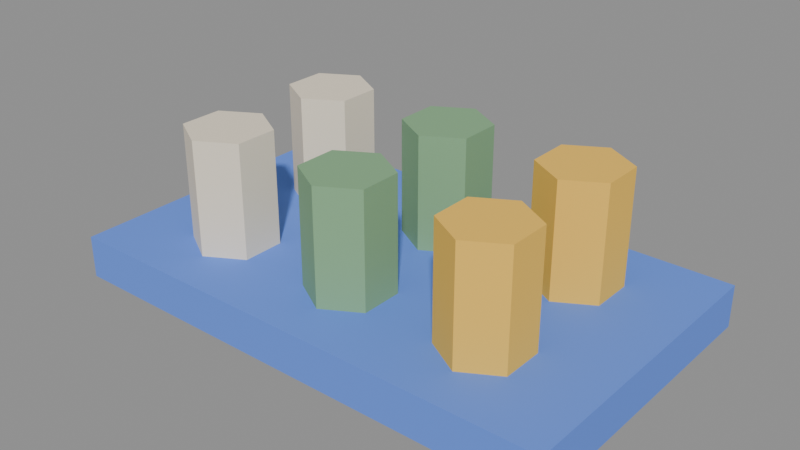 # Source: source.blend  (saved by Blender 5.2.45; exported with 4.5.12 LTS)
import bpy
from mathutils import Matrix  # noqa: F401  (used for matrix-valued properties, if any)

bpy.ops.wm.read_factory_settings(use_empty=True)
scene = bpy.context.scene
scene.name = 'Scene'

# ---- images (referenced by path relative to the original .blend; pixels are not part of the script)
import os
ASSET_DIR = os.environ.get("B2B_ASSET_DIR", "")  # directory of the original .blend (textures are referenced by path, not embedded)
HERE = os.path.dirname(os.path.abspath(__file__))  # packed textures are extracted next to this script under _unpacked/

def load_image(name, relpath, width, height, colorspace="sRGB"):
    """Load a texture the original file referenced (path relative to the .blend, or extracted next to this script)."""
    p = next((c for c in (os.path.join(HERE, relpath), os.path.join(ASSET_DIR, relpath)) if relpath and os.path.exists(c)), "")
    if p:
        img = bpy.data.images.load(p, check_existing=True)
        img.name = name
    else:  # same state as the original file: an image datablock whose file is absent (Cycles renders it pink)
        img = bpy.data.images.new(name, width, height)
        img.source = "FILE"
        img.filepath = "//" + (relpath or name)
    img.colorspace_settings.name = colorspace
    return img
img_palette_png = load_image('palette.png', '_unpacked/palette.cadebe72.png', 2508, 2508, 'sRGB')

# ---- materials (node trees are filled in below, after node groups)
mat_sharedpalette_v001 = bpy.data.materials.new('SharedPalette_v001')

# ---- material node trees
mat_sharedpalette_v001.use_nodes = True; mat_sharedpalette_v001.node_tree.nodes.clear()
_N = mat_sharedpalette_v001.node_tree.nodes; _L = mat_sharedpalette_v001.node_tree.links
n0 = _N.new('ShaderNodeBsdfPrincipled'); n0.name = 'Principled BSDF'; n0.location = (-200, 100)
n0.inputs[2].default_value = 0.8
n0.inputs[10].default_value = 0.005
n1 = _N.new('ShaderNodeOutputMaterial'); n1.name = 'Material Output'; n1.location = (200, 100)
n2 = _N.new('ShaderNodeTexImage'); n2.name = 'Image Texture'; n2.location = (0, 0)
n2.image = img_palette_png
n2.interpolation = 'Closest'
_L.new(n0.outputs[0], n1.inputs[0])
_L.new(n2.outputs[0], n0.inputs[0])
n1.is_active_output = True

# ---- meshes
me_cube = bpy.data.meshes.new('Cube')
me_cube.from_pydata([(-0.3, -0.18, -0.025), (-0.3, -0.18, 0.025), (-0.3, 0.18, -0.025), (-0.3, 0.18, 0.025), (0.3, -0.18, -0.025), (0.3, -0.18, 0.025), (0.3, 0.18, -0.025), (0.3, 0.18, 0.025)], [], [(0, 1, 3, 2), (2, 3, 7, 6), (6, 7, 5, 4), (4, 5, 1, 0), (2, 6, 4, 0), (7, 3, 1, 5)])
_uv = me_cube.uv_layers.new(name='UVMap')
_uv.uv.foreach_set('vector', [0.3906, 0.7031, 0.3906, 0.7031, 0.3906, 0.7031, 0.3906, 0.7031, 0.3906, 0.7031, 0.3906, 0.7031, 0.3906, 0.7031, 0.3906, 0.7031, 0.3906, 0.7031, 0.3906, 0.7031, 0.3906, 0.7031, 0.3906, 0.7031, 0.3906, 0.7031, 0.3906, 0.7031, 0.3906, 0.7031, 0.3906, 0.7031, 0.3906, 0.7031, 0.3906, 0.7031, 0.3906, 0.7031, 0.3906, 0.7031, 0.3906, 0.7031, 0.3906, 0.7031, 0.3906, 0.7031, 0.3906, 0.7031])
me_cube.materials.append(mat_sharedpalette_v001)
me_cube.update()
me_cone = bpy.data.meshes.new('Cone')
me_cone.from_pydata([(0.0, 0.05, -0.075), (0.0, 0.05, 0.075), (0.0433, 0.025, -0.075), (0.0433, 0.025, 0.075), (0.0433, -0.025, -0.075), (0.0433, -0.025, 0.075), (0.0, -0.05, -0.075), (0.0, -0.05, 0.075), (-0.0433, -0.025, -0.075), (-0.0433, -0.025, 0.075), (-0.0433, 0.025, -0.075), (-0.0433, 0.025, 0.075)], [], [(0, 1, 3, 2), (2, 3, 5, 4), (4, 5, 7, 6), (6, 7, 9, 8), (3, 1, 11, 9, 7, 5), (8, 9, 11, 10), (10, 11, 1, 0), (0, 2, 4, 6, 8, 10)])
_uv = me_cone.uv_layers.new(name='UVMap')
_uv.uv.foreach_set('vector', [0.01575, 0.578, 0.01575, 0.578, 0.01575, 0.578, 0.01575, 0.578, 0.01575, 0.578, 0.01575, 0.578, 0.01575, 0.578, 0.01575, 0.578, 0.01575, 0.578, 0.01575, 0.578, 0.01575, 0.578, 0.01575, 0.578, 0.01575, 0.578, 0.01575, 0.578, 0.01575, 0.578, 0.01575, 0.578, 0.01575, 0.578, 0.01575, 0.578, 0.01575, 0.578, 0.01575, 0.578, 0.01575, 0.578, 0.01575, 0.578, 0.01575, 0.578, 0.01575, 0.578, 0.01575, 0.578, 0.01575, 0.578, 0.01575, 0.578, 0.01575, 0.578, 0.01575, 0.578, 0.01575, 0.578, 0.01575, 0.578, 0.01575, 0.578, 0.01575, 0.578, 0.01575, 0.578, 0.01575, 0.578, 0.01575, 0.578])
me_cone.materials.append(mat_sharedpalette_v001)
me_cone.update()
me_cone_001 = bpy.data.meshes.new('Cone.001')
me_cone_001.from_pydata([(0.0, 0.05, -0.075), (0.0, 0.05, 0.075), (0.0433, 0.025, -0.075), (0.0433, 0.025, 0.075), (0.0433, -0.025, -0.075), (0.0433, -0.025, 0.075), (0.0, -0.05, -0.075), (0.0, -0.05, 0.075), (-0.0433, -0.025, -0.075), (-0.0433, -0.025, 0.075), (-0.0433, 0.025, -0.075), (-0.0433, 0.025, 0.075)], [], [(0, 1, 3, 2), (2, 3, 5, 4), (4, 5, 7, 6), (6, 7, 9, 8), (3, 1, 11, 9, 7, 5), (8, 9, 11, 10), (10, 11, 1, 0), (0, 2, 4, 6, 8, 10)])
_uv = me_cone_001.uv_layers.new(name='UVMap')
_uv.uv.foreach_set('vector', [0.3283, 0.7969, 0.3283, 0.7969, 0.3283, 0.7969, 0.3283, 0.7969, 0.3283, 0.7969, 0.3283, 0.7969, 0.3283, 0.7969, 0.3283, 0.7969, 0.3283, 0.7969, 0.3283, 0.7969, 0.3283, 0.7969, 0.3283, 0.7969, 0.3283, 0.7969, 0.3283, 0.7969, 0.3283, 0.7969, 0.3283, 0.7969, 0.3283, 0.7969, 0.3283, 0.7969, 0.3283, 0.7969, 0.3283, 0.7969, 0.3283, 0.7969, 0.3283, 0.7969, 0.3283, 0.7969, 0.3283, 0.7969, 0.3283, 0.7969, 0.3283, 0.7969, 0.3283, 0.7969, 0.3283, 0.7969, 0.3283, 0.7969, 0.3283, 0.7969, 0.3283, 0.7969, 0.3283, 0.7969, 0.3283, 0.7969, 0.3283, 0.7969, 0.3283, 0.7969, 0.3283, 0.7969])
me_cone_001.materials.append(mat_sharedpalette_v001)
me_cone_001.update()
me_cone_002 = bpy.data.meshes.new('Cone.002')
me_cone_002.from_pydata([(0.0, 0.05, -0.075), (0.0, 0.05, 0.075), (0.0433, 0.025, -0.075), (0.0433, 0.025, 0.075), (0.0433, -0.025, -0.075), (0.0433, -0.025, 0.075), (0.0, -0.05, -0.075), (0.0, -0.05, 0.075), (-0.0433, -0.025, -0.075), (-0.0433, -0.025, 0.075), (-0.0433, 0.025, -0.075), (-0.0433, 0.025, 0.075)], [], [(0, 1, 3, 2), (2, 3, 5, 4), (4, 5, 7, 6), (6, 7, 9, 8), (3, 1, 11, 9, 7, 5), (8, 9, 11, 10), (10, 11, 1, 0), (0, 2, 4, 6, 8, 10)])
_uv = me_cone_002.uv_layers.new(name='UVMap')
_uv.uv.foreach_set('vector', [0.3594, 0.8591, 0.3594, 0.8591, 0.3594, 0.8591, 0.3594, 0.8591, 0.3594, 0.8591, 0.3594, 0.8591, 0.3594, 0.8591, 0.3594, 0.8591, 0.3594, 0.8591, 0.3594, 0.8591, 0.3594, 0.8591, 0.3594, 0.8591, 0.3594, 0.8591, 0.3594, 0.8591, 0.3594, 0.8591, 0.3594, 0.8591, 0.3594, 0.8591, 0.3594, 0.8591, 0.3594, 0.8591, 0.3594, 0.8591, 0.3594, 0.8591, 0.3594, 0.8591, 0.3594, 0.8591, 0.3594, 0.8591, 0.3594, 0.8591, 0.3594, 0.8591, 0.3594, 0.8591, 0.3594, 0.8591, 0.3594, 0.8591, 0.3594, 0.8591, 0.3594, 0.8591, 0.3594, 0.8591, 0.3594, 0.8591, 0.3594, 0.8591, 0.3594, 0.8591, 0.3594, 0.8591])
me_cone_002.materials.append(mat_sharedpalette_v001)
me_cone_002.update()
me_cone_003 = bpy.data.meshes.new('Cone.003')
me_cone_003.from_pydata([(0.0, 0.05, -0.075), (0.0, 0.05, 0.075), (0.0433, 0.025, -0.075), (0.0433, 0.025, 0.075), (0.0433, -0.025, -0.075), (0.0433, -0.025, 0.075), (0.0, -0.05, -0.075), (0.0, -0.05, 0.075), (-0.0433, -0.025, -0.075), (-0.0433, -0.025, 0.075), (-0.0433, 0.025, -0.075), (-0.0433, 0.025, 0.075)], [], [(0, 1, 3, 2), (2, 3, 5, 4), (4, 5, 7, 6), (6, 7, 9, 8), (3, 1, 11, 9, 7, 5), (8, 9, 11, 10), (10, 11, 1, 0), (0, 2, 4, 6, 8, 10)])
_uv = me_cone_003.uv_layers.new(name='UVMap')
_uv.uv.foreach_set('vector', [0.01575, 0.578, 0.01575, 0.578, 0.01575, 0.578, 0.01575, 0.578, 0.01575, 0.578, 0.01575, 0.578, 0.01575, 0.578, 0.01575, 0.578, 0.01575, 0.578, 0.01575, 0.578, 0.01575, 0.578, 0.01575, 0.578, 0.01575, 0.578, 0.01575, 0.578, 0.01575, 0.578, 0.01575, 0.578, 0.01575, 0.578, 0.01575, 0.578, 0.01575, 0.578, 0.01575, 0.578, 0.01575, 0.578, 0.01575, 0.578, 0.01575, 0.578, 0.01575, 0.578, 0.01575, 0.578, 0.01575, 0.578, 0.01575, 0.578, 0.01575, 0.578, 0.01575, 0.578, 0.01575, 0.578, 0.01575, 0.578, 0.01575, 0.578, 0.01575, 0.578, 0.01575, 0.578, 0.01575, 0.578, 0.01575, 0.578])
me_cone_003.materials.append(mat_sharedpalette_v001)
me_cone_003.update()
me_cone_004 = bpy.data.meshes.new('Cone.004')
me_cone_004.from_pydata([(0.0, 0.05, -0.075), (0.0, 0.05, 0.075), (0.0433, 0.025, -0.075), (0.0433, 0.025, 0.075), (0.0433, -0.025, -0.075), (0.0433, -0.025, 0.075), (0.0, -0.05, -0.075), (0.0, -0.05, 0.075), (-0.0433, -0.025, -0.075), (-0.0433, -0.025, 0.075), (-0.0433, 0.025, -0.075), (-0.0433, 0.025, 0.075)], [], [(0, 1, 3, 2), (2, 3, 5, 4), (4, 5, 7, 6), (6, 7, 9, 8), (3, 1, 11, 9, 7, 5), (8, 9, 11, 10), (10, 11, 1, 0), (0, 2, 4, 6, 8, 10)])
_uv = me_cone_004.uv_layers.new(name='UVMap')
_uv.uv.foreach_set('vector', [0.3283, 0.7969, 0.3283, 0.7969, 0.3283, 0.7969, 0.3283, 0.7969, 0.3283, 0.7969, 0.3283, 0.7969, 0.3283, 0.7969, 0.3283, 0.7969, 0.3283, 0.7969, 0.3283, 0.7969, 0.3283, 0.7969, 0.3283, 0.7969, 0.3283, 0.7969, 0.3283, 0.7969, 0.3283, 0.7969, 0.3283, 0.7969, 0.3283, 0.7969, 0.3283, 0.7969, 0.3283, 0.7969, 0.3283, 0.7969, 0.3283, 0.7969, 0.3283, 0.7969, 0.3283, 0.7969, 0.3283, 0.7969, 0.3283, 0.7969, 0.3283, 0.7969, 0.3283, 0.7969, 0.3283, 0.7969, 0.3283, 0.7969, 0.3283, 0.7969, 0.3283, 0.7969, 0.3283, 0.7969, 0.3283, 0.7969, 0.3283, 0.7969, 0.3283, 0.7969, 0.3283, 0.7969])
me_cone_004.materials.append(mat_sharedpalette_v001)
me_cone_004.update()
me_cone_005 = bpy.data.meshes.new('Cone.005')
me_cone_005.from_pydata([(0.0, 0.05, -0.075), (0.0, 0.05, 0.075), (0.0433, 0.025, -0.075), (0.0433, 0.025, 0.075), (0.0433, -0.025, -0.075), (0.0433, -0.025, 0.075), (0.0, -0.05, -0.075), (0.0, -0.05, 0.075), (-0.0433, -0.025, -0.075), (-0.0433, -0.025, 0.075), (-0.0433, 0.025, -0.075), (-0.0433, 0.025, 0.075)], [], [(0, 1, 3, 2), (2, 3, 5, 4), (4, 5, 7, 6), (6, 7, 9, 8), (3, 1, 11, 9, 7, 5), (8, 9, 11, 10), (10, 11, 1, 0), (0, 2, 4, 6, 8, 10)])
_uv = me_cone_005.uv_layers.new(name='UVMap')
_uv.uv.foreach_set('vector', [0.3594, 0.8591, 0.3594, 0.8591, 0.3594, 0.8591, 0.3594, 0.8591, 0.3594, 0.8591, 0.3594, 0.8591, 0.3594, 0.8591, 0.3594, 0.8591, 0.3594, 0.8591, 0.3594, 0.8591, 0.3594, 0.8591, 0.3594, 0.8591, 0.3594, 0.8591, 0.3594, 0.8591, 0.3594, 0.8591, 0.3594, 0.8591, 0.3594, 0.8591, 0.3594, 0.8591, 0.3594, 0.8591, 0.3594, 0.8591, 0.3594, 0.8591, 0.3594, 0.8591, 0.3594, 0.8591, 0.3594, 0.8591, 0.3594, 0.8591, 0.3594, 0.8591, 0.3594, 0.8591, 0.3594, 0.8591, 0.3594, 0.8591, 0.3594, 0.8591, 0.3594, 0.8591, 0.3594, 0.8591, 0.3594, 0.8591, 0.3594, 0.8591, 0.3594, 0.8591, 0.3594, 0.8591])
me_cone_005.materials.append(mat_sharedpalette_v001)
me_cone_005.update()

# ---- objects
ob_organizer_tray = bpy.data.objects.new('Organizer tray', me_cube)
ob_food_item = bpy.data.objects.new('food item', me_cone)
ob_food_item_001 = bpy.data.objects.new('food item.001', me_cone_001)
ob_food_item_002 = bpy.data.objects.new('food item.002', me_cone_002)
ob_food_item_003 = bpy.data.objects.new('food item.003', me_cone_003)
ob_food_item_004 = bpy.data.objects.new('food item.004', me_cone_004)
ob_food_item_005 = bpy.data.objects.new('food item.005', me_cone_005)

# ---- transforms, parenting, visibility, modifiers, constraints
ob_organizer_tray.location = (0.0, 0.0, 0.025)
ob_food_item.location = (-0.17, -0.08, 0.11)
ob_food_item_001.location = (0.0, -0.08, 0.11)
ob_food_item_002.location = (0.17, -0.08, 0.11)
ob_food_item_003.location = (-0.17, 0.08, 0.11)
ob_food_item_004.location = (0.0, 0.08, 0.11)
ob_food_item_005.location = (0.17, 0.08, 0.11)

# ---- collection membership
scene.collection.objects.link(ob_organizer_tray)
scene.collection.objects.link(ob_food_item)
scene.collection.objects.link(ob_food_item_001)
scene.collection.objects.link(ob_food_item_002)
scene.collection.objects.link(ob_food_item_003)
scene.collection.objects.link(ob_food_item_004)
scene.collection.objects.link(ob_food_item_005)

# ---- scene / render settings (as saved in the file)
scene.frame_start = 1; scene.frame_end = 250; scene.frame_set(1)
scene.render.engine = 'BLENDER_EEVEE_NEXT'
scene.render.bake_bias = 0.0
scene.render.bake_samples = 0
scene.render.compositor_device = 'GPU'
scene.eevee.use_volume_custom_range = False
scene.eevee.fast_gi_thickness_near = 0.1
scene.eevee.fast_gi_thickness_far = 0.0
scene.eevee.ray_tracing_options.screen_trace_thickness = 0.1
bpy.context.view_layer.update()

# ---- added for rendering (the .blend has no active camera and no usable light): camera, sun + grey world if the file has none
cam_auto = bpy.data.cameras.new('AutoCamera')
cam_auto.lens = 50.0
cam_auto.sensor_width = 36.0
cam_auto.clip_end = 1000.0
ob_auto_camera = bpy.data.objects.new('AutoCamera', cam_auto)
scene.collection.objects.link(ob_auto_camera)
ob_auto_camera.location = (0.669638, -0.803566, 0.628211)
ob_auto_camera.rotation_euler = (1.09748, -7.21219e-08, 0.694738)
scene.camera = ob_auto_camera
light_auto_sun = bpy.data.lights.new('AutoSun', 'SUN')
light_auto_sun.energy = 3.0
light_auto_sun.angle = 0.0523599
ob_auto_sun = bpy.data.objects.new('AutoSun', light_auto_sun)
scene.collection.objects.link(ob_auto_sun)
ob_auto_sun.rotation_euler = (0.872665, 0.174533, 0.523599)
if scene.world is None:
    world_auto = bpy.data.worlds.new('AutoWorld')
    world_auto.color = (0.3, 0.3, 0.3)
    scene.world = world_auto
bpy.context.view_layer.update()
